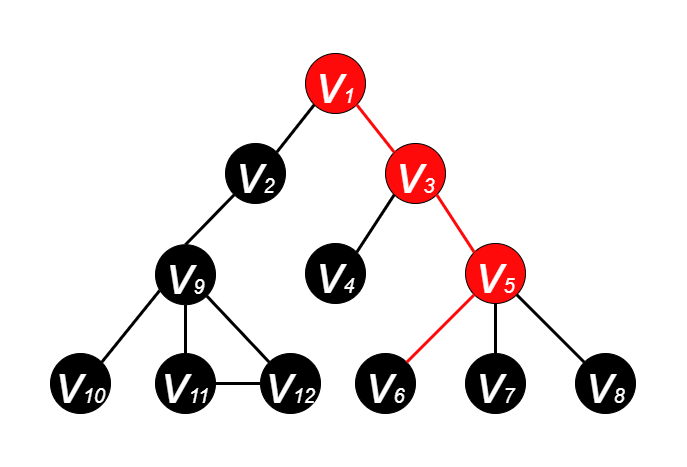

The diagram above was exported from draw.io. Its source (the exported page's mxGraphModel, read from the mxfile embedded in the PNG):
<mxGraphModel dx="1185" dy="588" grid="1" gridSize="10" guides="1" tooltips="1" connect="1" arrows="1" fold="1" page="1" pageScale="1" pageWidth="600" pageHeight="500" math="0" shadow="0">
  <root>
    <mxCell id="0" />
    <mxCell id="1" parent="0" />
    <mxCell id="EadP04PwVeOW2zSCT6ii-2" value="&lt;i&gt;&lt;font color=&quot;#ffffff&quot; style=&quot;&quot;&gt;&lt;font style=&quot;font-size: 55px;&quot;&gt;v&lt;/font&gt;&lt;font style=&quot;font-size: 20px;&quot;&gt;1&lt;/font&gt;&lt;/font&gt;&lt;/i&gt;" style="ellipse;whiteSpace=wrap;html=1;aspect=fixed;fillColor=#FF0A0A;strokeColor=#000000;" parent="1" vertex="1">
      <mxGeometry x="265" y="70" width="60" height="60" as="geometry" />
    </mxCell>
    <mxCell id="EadP04PwVeOW2zSCT6ii-3" value="&lt;i&gt;&lt;font style=&quot;&quot; color=&quot;#ffffff&quot;&gt;&lt;font style=&quot;font-size: 55px;&quot;&gt;v&lt;/font&gt;&lt;font style=&quot;font-size: 20px;&quot;&gt;2&lt;/font&gt;&lt;/font&gt;&lt;/i&gt;" style="ellipse;whiteSpace=wrap;html=1;aspect=fixed;fillColor=#000000;strokeColor=#000000;" parent="1" vertex="1">
      <mxGeometry x="185" y="160" width="60" height="60" as="geometry" />
    </mxCell>
    <mxCell id="EadP04PwVeOW2zSCT6ii-4" value="&lt;i&gt;&lt;font style=&quot;&quot; color=&quot;#ffffff&quot;&gt;&lt;font style=&quot;font-size: 55px;&quot;&gt;v&lt;/font&gt;&lt;font style=&quot;font-size: 20px;&quot;&gt;3&lt;/font&gt;&lt;/font&gt;&lt;/i&gt;" style="ellipse;whiteSpace=wrap;html=1;aspect=fixed;fillColor=#FF0A0A;" parent="1" vertex="1">
      <mxGeometry x="345" y="160" width="60" height="60" as="geometry" />
    </mxCell>
    <mxCell id="EadP04PwVeOW2zSCT6ii-5" value="&lt;i&gt;&lt;font style=&quot;&quot; color=&quot;#ffffff&quot;&gt;&lt;font style=&quot;font-size: 55px;&quot;&gt;v&lt;/font&gt;&lt;font style=&quot;font-size: 20px;&quot;&gt;4&lt;/font&gt;&lt;/font&gt;&lt;/i&gt;" style="ellipse;whiteSpace=wrap;html=1;aspect=fixed;fillColor=#000000;" parent="1" vertex="1">
      <mxGeometry x="265" y="260" width="60" height="60" as="geometry" />
    </mxCell>
    <mxCell id="EadP04PwVeOW2zSCT6ii-6" value="&lt;i&gt;&lt;font style=&quot;&quot; color=&quot;#ffffff&quot;&gt;&lt;font style=&quot;font-size: 55px;&quot;&gt;v&lt;/font&gt;&lt;font style=&quot;font-size: 20px;&quot;&gt;5&lt;/font&gt;&lt;/font&gt;&lt;/i&gt;" style="ellipse;whiteSpace=wrap;html=1;aspect=fixed;fillColor=#FF0A0A;" parent="1" vertex="1">
      <mxGeometry x="425" y="260" width="60" height="60" as="geometry" />
    </mxCell>
    <mxCell id="EadP04PwVeOW2zSCT6ii-7" value="&lt;i&gt;&lt;font style=&quot;&quot; color=&quot;#ffffff&quot;&gt;&lt;font style=&quot;font-size: 55px;&quot;&gt;v&lt;/font&gt;&lt;font style=&quot;font-size: 20px;&quot;&gt;7&lt;/font&gt;&lt;/font&gt;&lt;/i&gt;" style="ellipse;whiteSpace=wrap;html=1;aspect=fixed;fillColor=#000000;" parent="1" vertex="1">
      <mxGeometry x="425" y="370" width="60" height="60" as="geometry" />
    </mxCell>
    <mxCell id="EadP04PwVeOW2zSCT6ii-8" value="&lt;i&gt;&lt;font style=&quot;&quot; color=&quot;#ffffff&quot;&gt;&lt;font style=&quot;font-size: 55px;&quot;&gt;v&lt;/font&gt;&lt;font style=&quot;font-size: 20px;&quot;&gt;6&lt;/font&gt;&lt;/font&gt;&lt;/i&gt;" style="ellipse;whiteSpace=wrap;html=1;aspect=fixed;fillColor=#000000;" parent="1" vertex="1">
      <mxGeometry x="315" y="370" width="60" height="60" as="geometry" />
    </mxCell>
    <mxCell id="EadP04PwVeOW2zSCT6ii-9" value="&lt;i&gt;&lt;font style=&quot;&quot; color=&quot;#ffffff&quot;&gt;&lt;font style=&quot;font-size: 55px;&quot;&gt;v&lt;/font&gt;&lt;font style=&quot;font-size: 20px;&quot;&gt;8&lt;/font&gt;&lt;/font&gt;&lt;/i&gt;" style="ellipse;whiteSpace=wrap;html=1;aspect=fixed;fillColor=#000000;" parent="1" vertex="1">
      <mxGeometry x="535" y="370" width="60" height="60" as="geometry" />
    </mxCell>
    <mxCell id="EadP04PwVeOW2zSCT6ii-10" value="" style="endArrow=none;html=1;rounded=0;fontSize=20;fontColor=#FFFFFF;entryX=1;entryY=1;entryDx=0;entryDy=0;exitX=0;exitY=0;exitDx=0;exitDy=0;strokeWidth=3;strokeColor=#FF0A0A;" parent="1" source="EadP04PwVeOW2zSCT6ii-4" target="EadP04PwVeOW2zSCT6ii-2" edge="1">
      <mxGeometry width="50" height="50" relative="1" as="geometry">
        <mxPoint x="385" y="270" as="sourcePoint" />
        <mxPoint x="435" y="220" as="targetPoint" />
      </mxGeometry>
    </mxCell>
    <mxCell id="EadP04PwVeOW2zSCT6ii-11" value="" style="endArrow=none;html=1;rounded=0;fontSize=20;fontColor=#FFFFFF;exitX=1;exitY=0;exitDx=0;exitDy=0;entryX=0;entryY=1;entryDx=0;entryDy=0;strokeWidth=3;strokeColor=#000000;" parent="1" source="EadP04PwVeOW2zSCT6ii-3" target="EadP04PwVeOW2zSCT6ii-2" edge="1">
      <mxGeometry width="50" height="50" relative="1" as="geometry">
        <mxPoint x="385" y="270" as="sourcePoint" />
        <mxPoint x="435" y="220" as="targetPoint" />
      </mxGeometry>
    </mxCell>
    <mxCell id="EadP04PwVeOW2zSCT6ii-12" value="" style="endArrow=none;html=1;rounded=0;fontSize=20;fontColor=#FFFFFF;entryX=0;entryY=1;entryDx=0;entryDy=0;exitX=1;exitY=0;exitDx=0;exitDy=0;strokeWidth=3;" parent="1" source="EadP04PwVeOW2zSCT6ii-5" target="EadP04PwVeOW2zSCT6ii-4" edge="1">
      <mxGeometry width="50" height="50" relative="1" as="geometry">
        <mxPoint x="385" y="270" as="sourcePoint" />
        <mxPoint x="435" y="220" as="targetPoint" />
      </mxGeometry>
    </mxCell>
    <mxCell id="EadP04PwVeOW2zSCT6ii-14" value="" style="endArrow=none;html=1;rounded=0;fontSize=20;fontColor=#FFFFFF;entryX=1;entryY=1;entryDx=0;entryDy=0;exitX=0;exitY=0;exitDx=0;exitDy=0;strokeWidth=3;strokeColor=#FF0A0A;" parent="1" source="EadP04PwVeOW2zSCT6ii-6" target="EadP04PwVeOW2zSCT6ii-4" edge="1">
      <mxGeometry width="50" height="50" relative="1" as="geometry">
        <mxPoint x="385" y="270" as="sourcePoint" />
        <mxPoint x="435" y="220" as="targetPoint" />
      </mxGeometry>
    </mxCell>
    <mxCell id="EadP04PwVeOW2zSCT6ii-15" value="" style="endArrow=none;html=1;rounded=0;fontSize=20;fontColor=#FFFFFF;entryX=0;entryY=1;entryDx=0;entryDy=0;exitX=1;exitY=0;exitDx=0;exitDy=0;strokeWidth=3;strokeColor=#FF0A0A;" parent="1" source="EadP04PwVeOW2zSCT6ii-8" target="EadP04PwVeOW2zSCT6ii-6" edge="1">
      <mxGeometry width="50" height="50" relative="1" as="geometry">
        <mxPoint x="385" y="270" as="sourcePoint" />
        <mxPoint x="435" y="220" as="targetPoint" />
      </mxGeometry>
    </mxCell>
    <mxCell id="EadP04PwVeOW2zSCT6ii-16" value="" style="endArrow=none;html=1;rounded=0;fontSize=20;fontColor=#FFFFFF;entryX=0.5;entryY=1;entryDx=0;entryDy=0;exitX=0.5;exitY=0;exitDx=0;exitDy=0;strokeWidth=3;" parent="1" source="EadP04PwVeOW2zSCT6ii-7" target="EadP04PwVeOW2zSCT6ii-6" edge="1">
      <mxGeometry width="50" height="50" relative="1" as="geometry">
        <mxPoint x="385" y="270" as="sourcePoint" />
        <mxPoint x="435" y="220" as="targetPoint" />
      </mxGeometry>
    </mxCell>
    <mxCell id="EadP04PwVeOW2zSCT6ii-17" value="" style="endArrow=none;html=1;rounded=0;fontSize=20;fontColor=#FFFFFF;entryX=1;entryY=1;entryDx=0;entryDy=0;exitX=0;exitY=0;exitDx=0;exitDy=0;strokeWidth=3;" parent="1" source="EadP04PwVeOW2zSCT6ii-9" target="EadP04PwVeOW2zSCT6ii-6" edge="1">
      <mxGeometry width="50" height="50" relative="1" as="geometry">
        <mxPoint x="385" y="270" as="sourcePoint" />
        <mxPoint x="435" y="220" as="targetPoint" />
      </mxGeometry>
    </mxCell>
    <mxCell id="pP-wg3NwNoG7PGbDv5qc-1" value="&lt;i&gt;&lt;font style=&quot;&quot; color=&quot;#ffffff&quot;&gt;&lt;font style=&quot;font-size: 55px;&quot;&gt;v&lt;/font&gt;&lt;font style=&quot;font-size: 20px;&quot;&gt;9&lt;/font&gt;&lt;/font&gt;&lt;/i&gt;" style="ellipse;whiteSpace=wrap;html=1;aspect=fixed;fillColor=#000000;" parent="1" vertex="1">
      <mxGeometry x="115" y="261.21" width="60" height="60" as="geometry" />
    </mxCell>
    <mxCell id="pP-wg3NwNoG7PGbDv5qc-2" value="&lt;i&gt;&lt;font style=&quot;&quot; color=&quot;#ffffff&quot;&gt;&lt;font style=&quot;font-size: 55px;&quot;&gt;v&lt;/font&gt;&lt;font style=&quot;font-size: 20px;&quot;&gt;11&lt;/font&gt;&lt;/font&gt;&lt;/i&gt;" style="ellipse;whiteSpace=wrap;html=1;aspect=fixed;fillColor=#000000;" parent="1" vertex="1">
      <mxGeometry x="115" y="370" width="60" height="60" as="geometry" />
    </mxCell>
    <mxCell id="pP-wg3NwNoG7PGbDv5qc-3" value="&lt;i&gt;&lt;font style=&quot;&quot; color=&quot;#ffffff&quot;&gt;&lt;font style=&quot;font-size: 55px;&quot;&gt;v&lt;/font&gt;&lt;font style=&quot;font-size: 20px;&quot;&gt;10&lt;/font&gt;&lt;/font&gt;&lt;/i&gt;" style="ellipse;whiteSpace=wrap;html=1;aspect=fixed;fillColor=#000000;direction=south;" parent="1" vertex="1">
      <mxGeometry x="10" y="370" width="60" height="60" as="geometry" />
    </mxCell>
    <mxCell id="pP-wg3NwNoG7PGbDv5qc-4" value="&lt;i&gt;&lt;font style=&quot;&quot; color=&quot;#ffffff&quot;&gt;&lt;font style=&quot;font-size: 55px;&quot;&gt;v&lt;/font&gt;&lt;font style=&quot;font-size: 20px;&quot;&gt;12&lt;/font&gt;&lt;/font&gt;&lt;/i&gt;" style="ellipse;whiteSpace=wrap;html=1;aspect=fixed;fillColor=#000000;" parent="1" vertex="1">
      <mxGeometry x="220" y="370" width="60" height="60" as="geometry" />
    </mxCell>
    <mxCell id="pP-wg3NwNoG7PGbDv5qc-5" value="" style="endArrow=none;html=1;rounded=0;fontSize=20;fontColor=#FFFFFF;entryX=0.069;entryY=0.764;entryDx=0;entryDy=0;exitX=0;exitY=0;exitDx=0;exitDy=0;strokeWidth=3;entryPerimeter=0;" parent="1" source="pP-wg3NwNoG7PGbDv5qc-3" edge="1" target="pP-wg3NwNoG7PGbDv5qc-1">
      <mxGeometry width="50" height="50" relative="1" as="geometry">
        <mxPoint x="75" y="258.79" as="sourcePoint" />
        <mxPoint x="123.78679656440363" y="300.0032034355964" as="targetPoint" />
      </mxGeometry>
    </mxCell>
    <mxCell id="pP-wg3NwNoG7PGbDv5qc-6" value="" style="endArrow=none;html=1;rounded=0;fontSize=20;fontColor=#FFFFFF;entryX=0.5;entryY=1;entryDx=0;entryDy=0;exitX=0.5;exitY=0;exitDx=0;exitDy=0;strokeWidth=3;" parent="1" source="pP-wg3NwNoG7PGbDv5qc-2" edge="1" target="pP-wg3NwNoG7PGbDv5qc-1">
      <mxGeometry width="50" height="50" relative="1" as="geometry">
        <mxPoint x="75" y="258.79" as="sourcePoint" />
        <mxPoint x="145" y="308.79" as="targetPoint" />
      </mxGeometry>
    </mxCell>
    <mxCell id="pP-wg3NwNoG7PGbDv5qc-7" value="" style="endArrow=none;html=1;rounded=0;fontSize=20;fontColor=#FFFFFF;entryX=1;entryY=1;entryDx=0;entryDy=0;exitX=0;exitY=0;exitDx=0;exitDy=0;strokeWidth=3;" parent="1" source="pP-wg3NwNoG7PGbDv5qc-4" edge="1" target="pP-wg3NwNoG7PGbDv5qc-1">
      <mxGeometry width="50" height="50" relative="1" as="geometry">
        <mxPoint x="75" y="258.79" as="sourcePoint" />
        <mxPoint x="166.21320343559637" y="300.0032034355964" as="targetPoint" />
      </mxGeometry>
    </mxCell>
    <mxCell id="pP-wg3NwNoG7PGbDv5qc-8" value="" style="endArrow=none;html=1;rounded=0;fontSize=20;fontColor=#FFFFFF;exitX=0.5;exitY=0;exitDx=0;exitDy=0;entryX=0;entryY=1;entryDx=0;entryDy=0;strokeWidth=3;strokeColor=#000000;" parent="1" source="pP-wg3NwNoG7PGbDv5qc-1" target="EadP04PwVeOW2zSCT6ii-3" edge="1">
      <mxGeometry width="50" height="50" relative="1" as="geometry">
        <mxPoint x="246.21320343559637" y="178.78679656440363" as="sourcePoint" />
        <mxPoint x="283.78679656440363" y="131.21320343559637" as="targetPoint" />
      </mxGeometry>
    </mxCell>
    <mxCell id="Ed37Po015sv9TBW0BH2n-1" value="" style="endArrow=none;html=1;rounded=0;fontSize=20;fontColor=#FFFFFF;entryX=1;entryY=0.5;entryDx=0;entryDy=0;exitX=0;exitY=0.5;exitDx=0;exitDy=0;strokeWidth=3;" parent="1" source="pP-wg3NwNoG7PGbDv5qc-4" target="pP-wg3NwNoG7PGbDv5qc-2" edge="1">
      <mxGeometry width="50" height="50" relative="1" as="geometry">
        <mxPoint x="238.78679656440363" y="388.78679656440363" as="sourcePoint" />
        <mxPoint x="176.21320343559637" y="310.00320343559633" as="targetPoint" />
      </mxGeometry>
    </mxCell>
  </root>
</mxGraphModel>